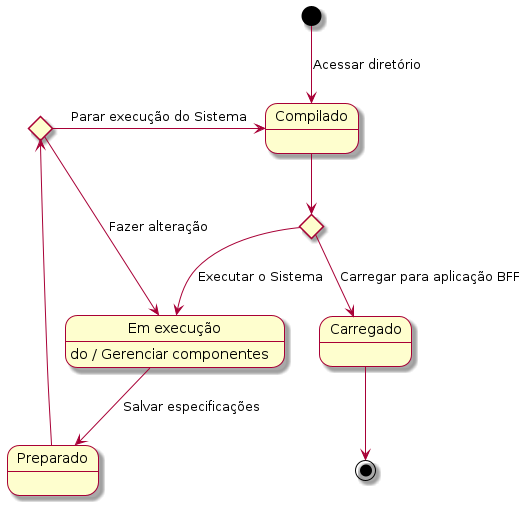

The diagram above was rendered by PlantUML. Its source (embedded in the PNG):
@startuml app-state
skin rose

state "Compilado" as compiled
state "Em execução" as running
state "Preparado" as prepared
state "Carregado" as built

state init <<choice>>
state stop <<choice>>

[*] --> compiled : Acessar diretório

compiled --> init
init --> running : Executar o Sistema
running --> prepared : Salvar especificações

prepared --> stop
stop --> running : Fazer alteração
stop -> compiled : Parar execução do Sistema
init --> built : Carregar para aplicação BFF
built --> [*] 

running : do / Gerenciar componentes
' built : do / Executar aplicação
' built : do / Implantar aplicação

@enduml